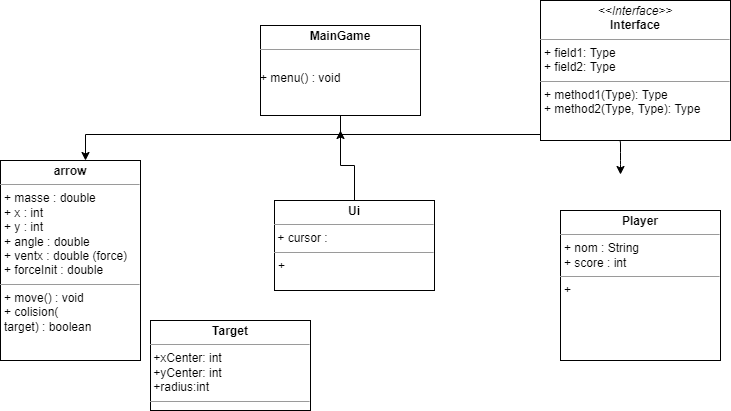

The diagram above was exported from draw.io. Its source (the exported page's mxGraphModel, read from the mxfile embedded in the PNG):
<mxGraphModel dx="1422" dy="762" grid="1" gridSize="10" guides="1" tooltips="1" connect="1" arrows="1" fold="1" page="1" pageScale="1" pageWidth="827" pageHeight="1169" math="0" shadow="0">
  <root>
    <mxCell id="WIyWlLk6GJQsqaUBKTNV-0" />
    <mxCell id="WIyWlLk6GJQsqaUBKTNV-1" parent="WIyWlLk6GJQsqaUBKTNV-0" />
    <mxCell id="QE9-4QYX81WWo-emGNqr-1" style="edgeStyle=orthogonalEdgeStyle;rounded=0;orthogonalLoop=1;jettySize=auto;html=1;exitX=0.5;exitY=1;exitDx=0;exitDy=0;entryX=0.5;entryY=0;entryDx=0;entryDy=0;" parent="WIyWlLk6GJQsqaUBKTNV-1" edge="1">
      <mxGeometry relative="1" as="geometry">
        <mxPoint x="410" y="148" as="sourcePoint" />
        <mxPoint x="145" y="200" as="targetPoint" />
        <Array as="points">
          <mxPoint x="400" y="174" />
          <mxPoint x="145" y="174" />
        </Array>
      </mxGeometry>
    </mxCell>
    <mxCell id="QE9-4QYX81WWo-emGNqr-13" value="" style="edgeStyle=orthogonalEdgeStyle;rounded=0;orthogonalLoop=1;jettySize=auto;html=1;" parent="WIyWlLk6GJQsqaUBKTNV-1" edge="1">
      <mxGeometry relative="1" as="geometry">
        <mxPoint x="340" y="299.0000000000001" as="targetPoint" />
      </mxGeometry>
    </mxCell>
    <mxCell id="xY_RR0f7tZfuk5JqQ_4p-0" value="" style="endArrow=classic;html=1;" parent="WIyWlLk6GJQsqaUBKTNV-1" edge="1">
      <mxGeometry width="50" height="50" relative="1" as="geometry">
        <mxPoint x="400" y="174" as="sourcePoint" />
        <mxPoint x="680" y="214" as="targetPoint" />
        <Array as="points">
          <mxPoint x="680" y="174" />
          <mxPoint x="680" y="200" />
        </Array>
      </mxGeometry>
    </mxCell>
    <mxCell id="xY_RR0f7tZfuk5JqQ_4p-11" value="&lt;p style=&quot;margin:0px;margin-top:4px;text-align:center;&quot;&gt;&lt;i&gt;&amp;lt;&amp;lt;Interface&amp;gt;&amp;gt;&lt;/i&gt;&lt;br/&gt;&lt;b&gt;Interface&lt;/b&gt;&lt;/p&gt;&lt;hr size=&quot;1&quot;/&gt;&lt;p style=&quot;margin:0px;margin-left:4px;&quot;&gt;+ field1: Type&lt;br/&gt;+ field2: Type&lt;/p&gt;&lt;hr size=&quot;1&quot;/&gt;&lt;p style=&quot;margin:0px;margin-left:4px;&quot;&gt;+ method1(Type): Type&lt;br/&gt;+ method2(Type, Type): Type&lt;/p&gt;" style="verticalAlign=top;align=left;overflow=fill;fontSize=12;fontFamily=Helvetica;html=1;" parent="WIyWlLk6GJQsqaUBKTNV-1" vertex="1">
      <mxGeometry x="600" y="40" width="190" height="140" as="geometry" />
    </mxCell>
    <mxCell id="xY_RR0f7tZfuk5JqQ_4p-12" value="&lt;p style=&quot;margin: 0px ; margin-top: 4px ; text-align: center&quot;&gt;&lt;b&gt;MainGame&lt;/b&gt;&lt;/p&gt;&lt;hr size=&quot;1&quot;&gt;&lt;p style=&quot;margin: 0px ; margin-left: 4px&quot;&gt;&lt;br&gt;&lt;/p&gt;+ menu() : void" style="verticalAlign=top;align=left;overflow=fill;fontSize=12;fontFamily=Helvetica;html=1;" parent="WIyWlLk6GJQsqaUBKTNV-1" vertex="1">
      <mxGeometry x="320" y="65" width="160" height="90" as="geometry" />
    </mxCell>
    <mxCell id="xY_RR0f7tZfuk5JqQ_4p-13" value="&lt;p style=&quot;margin: 0px ; margin-top: 4px ; text-align: center&quot;&gt;&lt;b&gt;arrow&lt;/b&gt;&lt;br&gt;&lt;/p&gt;&lt;hr size=&quot;1&quot;&gt;&lt;p style=&quot;margin: 0px ; margin-left: 4px&quot;&gt;+ masse : double&lt;/p&gt;&lt;p style=&quot;margin: 0px ; margin-left: 4px&quot;&gt;+ x : int&lt;/p&gt;&lt;p style=&quot;margin: 0px ; margin-left: 4px&quot;&gt;+ y : int&lt;br&gt;&lt;/p&gt;&lt;p style=&quot;margin: 0px ; margin-left: 4px&quot;&gt;+ angle : double&lt;/p&gt;&lt;p style=&quot;margin: 0px ; margin-left: 4px&quot;&gt;+ ventx : double (force)&lt;/p&gt;&lt;p style=&quot;margin: 0px ; margin-left: 4px&quot;&gt;+ forceInit : double&lt;/p&gt;&lt;hr size=&quot;1&quot;&gt;&lt;p style=&quot;margin: 0px ; margin-left: 4px&quot;&gt;+ move() : void&lt;/p&gt;&lt;p style=&quot;margin: 0px ; margin-left: 4px&quot;&gt;+ colision(&lt;/p&gt;&lt;p style=&quot;margin: 0px ; margin-left: 4px&quot;&gt;target) : boolean&lt;/p&gt;" style="verticalAlign=top;align=left;overflow=fill;fontSize=12;fontFamily=Helvetica;html=1;" parent="WIyWlLk6GJQsqaUBKTNV-1" vertex="1">
      <mxGeometry x="60" y="200" width="140" height="200" as="geometry" />
    </mxCell>
    <mxCell id="_tBLHRUoUFaQS5a1UbkK-3" style="edgeStyle=orthogonalEdgeStyle;rounded=0;orthogonalLoop=1;jettySize=auto;html=1;exitX=0.5;exitY=0;exitDx=0;exitDy=0;" parent="WIyWlLk6GJQsqaUBKTNV-1" source="xY_RR0f7tZfuk5JqQ_4p-18" edge="1">
      <mxGeometry relative="1" as="geometry">
        <mxPoint x="400" y="170" as="targetPoint" />
      </mxGeometry>
    </mxCell>
    <mxCell id="xY_RR0f7tZfuk5JqQ_4p-18" value="&lt;p style=&quot;margin: 0px ; margin-top: 4px ; text-align: center&quot;&gt;&lt;b&gt;Ui&lt;/b&gt;&lt;br&gt;&lt;/p&gt;&lt;hr size=&quot;1&quot;&gt;&amp;nbsp;+ cursor : &lt;br&gt;&lt;hr size=&quot;1&quot;&gt;&lt;p style=&quot;margin: 0px ; margin-left: 4px&quot;&gt;+&lt;/p&gt;" style="verticalAlign=top;align=left;overflow=fill;fontSize=12;fontFamily=Helvetica;html=1;" parent="WIyWlLk6GJQsqaUBKTNV-1" vertex="1">
      <mxGeometry x="334" y="240" width="160" height="90" as="geometry" />
    </mxCell>
    <mxCell id="xY_RR0f7tZfuk5JqQ_4p-19" value="&lt;p style=&quot;margin: 0px ; margin-top: 4px ; text-align: center&quot;&gt;&lt;b&gt;Player&lt;/b&gt;&lt;br&gt;&lt;/p&gt;&lt;hr size=&quot;1&quot;&gt;&lt;p style=&quot;margin: 0px ; margin-left: 4px&quot;&gt;+ nom : String&lt;/p&gt;&lt;p style=&quot;margin: 0px ; margin-left: 4px&quot;&gt;+ score : int&lt;/p&gt;&lt;hr size=&quot;1&quot;&gt;&lt;p style=&quot;margin: 0px ; margin-left: 4px&quot;&gt;+&lt;br&gt;&lt;/p&gt;" style="verticalAlign=top;align=left;overflow=fill;fontSize=12;fontFamily=Helvetica;html=1;" parent="WIyWlLk6GJQsqaUBKTNV-1" vertex="1">
      <mxGeometry x="620" y="250" width="160" height="150" as="geometry" />
    </mxCell>
    <mxCell id="_tBLHRUoUFaQS5a1UbkK-2" style="edgeStyle=orthogonalEdgeStyle;rounded=0;orthogonalLoop=1;jettySize=auto;html=1;exitX=0.5;exitY=1;exitDx=0;exitDy=0;" parent="WIyWlLk6GJQsqaUBKTNV-1" edge="1">
      <mxGeometry relative="1" as="geometry">
        <mxPoint x="145" y="420" as="targetPoint" />
      </mxGeometry>
    </mxCell>
    <mxCell id="N0qLdLJCXeOoI6yXusYz-4" value="&lt;p style=&quot;margin: 0px ; margin-top: 4px ; text-align: center&quot;&gt;&lt;b&gt;Target&lt;/b&gt;&lt;br&gt;&lt;/p&gt;&lt;hr size=&quot;1&quot;&gt;&amp;nbsp;+xCenter: int&lt;br&gt;&amp;nbsp;+yCenter: int&lt;br&gt;&amp;nbsp;+radius:int&lt;br&gt;&lt;hr size=&quot;1&quot;&gt;&lt;p style=&quot;margin: 0px ; margin-left: 4px&quot;&gt;+&lt;/p&gt;" style="verticalAlign=top;align=left;overflow=fill;fontSize=12;fontFamily=Helvetica;html=1;" parent="WIyWlLk6GJQsqaUBKTNV-1" vertex="1">
      <mxGeometry x="210" y="360" width="160" height="90" as="geometry" />
    </mxCell>
  </root>
</mxGraphModel>